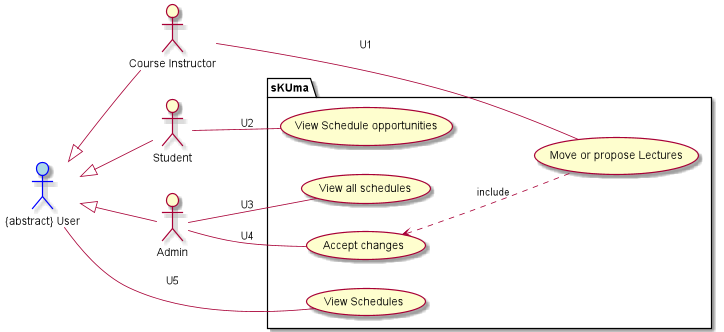

The diagram above was rendered by PlantUML. Its source (embedded in the PNG):
@startuml
left to right direction
actor "Course Instructor" as CI
actor Student
actor Admin
:{abstract} User: as User #lightblue;line:blue
User <|-- Admin
User <|-- Student
User <|-- CI

package sKUma{

usecase "Accept changes" as AC
usecase "View Schedules" as VS
usecase "View Schedule opportunities" as VSO
usecase "Move or propose Lectures" as ML
usecase "View all schedules" as VAS
Admin -- AC: U4
Student -- VSO: U2
CI --- ML: U1
AC <.. ML: "include"
User -- VS : U5
Admin -- VAS: U3

@enduml